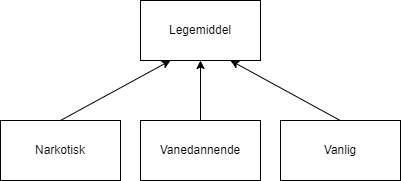

The diagram above was exported from draw.io. Its source (the exported page's mxGraphModel, read from the mxfile embedded in the PNG):
<mxGraphModel dx="780" dy="419" grid="1" gridSize="10" guides="1" tooltips="1" connect="1" arrows="1" fold="1" page="1" pageScale="1" pageWidth="827" pageHeight="1169" math="0" shadow="0">
  <root>
    <mxCell id="0" />
    <mxCell id="1" parent="0" />
    <mxCell id="vVm90_ULy_EPaL6kVAdp-1" value="Legemiddel" style="rounded=0;whiteSpace=wrap;html=1;" vertex="1" parent="1">
      <mxGeometry x="330" y="60" width="120" height="60" as="geometry" />
    </mxCell>
    <mxCell id="vVm90_ULy_EPaL6kVAdp-2" value="Narkotisk" style="rounded=0;whiteSpace=wrap;html=1;" vertex="1" parent="1">
      <mxGeometry x="190" y="180" width="120" height="60" as="geometry" />
    </mxCell>
    <mxCell id="vVm90_ULy_EPaL6kVAdp-3" value="Vanedannende" style="rounded=0;whiteSpace=wrap;html=1;" vertex="1" parent="1">
      <mxGeometry x="330" y="180" width="120" height="60" as="geometry" />
    </mxCell>
    <mxCell id="vVm90_ULy_EPaL6kVAdp-4" value="Vanlig" style="rounded=0;whiteSpace=wrap;html=1;" vertex="1" parent="1">
      <mxGeometry x="470" y="180" width="120" height="60" as="geometry" />
    </mxCell>
    <mxCell id="vVm90_ULy_EPaL6kVAdp-5" value="" style="endArrow=classic;html=1;rounded=0;entryX=0.25;entryY=1;entryDx=0;entryDy=0;" edge="1" parent="1" target="vVm90_ULy_EPaL6kVAdp-1">
      <mxGeometry width="50" height="50" relative="1" as="geometry">
        <mxPoint x="250" y="180" as="sourcePoint" />
        <mxPoint x="300" y="130" as="targetPoint" />
      </mxGeometry>
    </mxCell>
    <mxCell id="vVm90_ULy_EPaL6kVAdp-6" value="" style="endArrow=classic;html=1;rounded=0;entryX=0.5;entryY=1;entryDx=0;entryDy=0;exitX=0.5;exitY=0;exitDx=0;exitDy=0;" edge="1" parent="1" source="vVm90_ULy_EPaL6kVAdp-3" target="vVm90_ULy_EPaL6kVAdp-1">
      <mxGeometry width="50" height="50" relative="1" as="geometry">
        <mxPoint x="386" y="180" as="sourcePoint" />
        <mxPoint x="490" y="120" as="targetPoint" />
      </mxGeometry>
    </mxCell>
    <mxCell id="vVm90_ULy_EPaL6kVAdp-7" value="" style="endArrow=classic;html=1;rounded=0;entryX=0.75;entryY=1;entryDx=0;entryDy=0;exitX=0.5;exitY=0;exitDx=0;exitDy=0;" edge="1" parent="1" target="vVm90_ULy_EPaL6kVAdp-1">
      <mxGeometry width="50" height="50" relative="1" as="geometry">
        <mxPoint x="529.71" y="180" as="sourcePoint" />
        <mxPoint x="529.71" y="120" as="targetPoint" />
      </mxGeometry>
    </mxCell>
  </root>
</mxGraphModel>